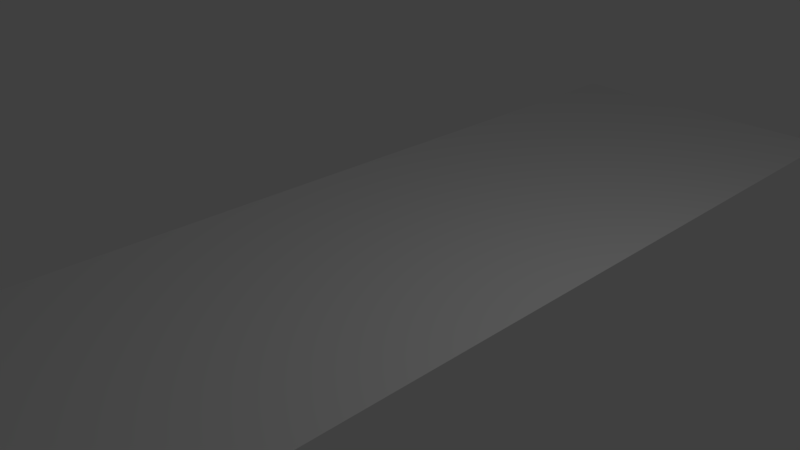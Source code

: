 # Source: bowling_0.0a.blend  (saved by Blender 2.78.0; exported with 4.5.12 LTS)
import bpy
from mathutils import Matrix  # noqa: F401  (used for matrix-valued properties, if any)

bpy.ops.wm.read_factory_settings(use_empty=True)
scene = bpy.context.scene
scene.name = 'Scene'

# ---- collections
col_collection_1 = bpy.data.collections.new('Collection 1'); scene.collection.children.link(col_collection_1)

# ---- world
world_world = bpy.data.worlds.new('World'); scene.world = world_world
world_world.color = (0.05088, 0.05088, 0.05088)
world_world.use_sun_shadow = False
world_world.sun_shadow_jitter_overblur = 0.0
world_world.cycles.sampling_method = 'MANUAL'

# ---- cameras
cam_camera = bpy.data.cameras.new('Camera')
cam_camera.clip_end = 100.0
cam_camera.lens = 35.0
cam_camera.sensor_width = 32.0
cam_camera.sensor_height = 18.0
cam_camera.ortho_scale = 7.314
cam_camera.dof.focus_distance = 0.0
cam_camera.dof.aperture_fstop = 128.0

# ---- lights
light_lamp = bpy.data.lights.new('Lamp', 'POINT')
light_lamp.transmission_factor = 0.0
light_lamp.cutoff_distance = 30.0
light_lamp.energy = 100.0
light_lamp.shadow_buffer_clip_start = 1.001
light_lamp.shadow_soft_size = 0.1
light_lamp.shadow_maximum_resolution = 0.006
light_lamp.use_absolute_resolution = True

# ---- meshes
me_plane = bpy.data.meshes.new('Plane')
me_plane.from_pydata([(-1.0, -1.0, 0.0), (1.0, -1.0, 0.0), (-1.0, 1.0, 0.0), (1.0, 1.0, 0.0)], [], [(0, 1, 3, 2)])
me_plane.use_remesh_preserve_volume = False
me_plane.use_remesh_preserve_attributes = False
me_plane.use_mirror_vertex_groups = False
me_plane.update()

# ---- objects
ob_plane = bpy.data.objects.new('Plane', me_plane)
ob_lamp = bpy.data.objects.new('Lamp', light_lamp)
ob_camera = bpy.data.objects.new('Camera', cam_camera)

# ---- transforms, parenting, visibility, modifiers, constraints
ob_plane.location = (0.0, 0.0, 0.0)
ob_plane.scale = (2.334, 8.128, 1.0)
ob_plane.lineart.crease_threshold = 0.0
ob_lamp.location = (4.076, 1.005, 5.904)
ob_lamp.rotation_euler = (0.6503, 0.05522, 1.866)
ob_lamp.lock_rotations_4d = False
ob_lamp.empty_display_type = 'ARROWS'
ob_lamp.color = (0.0, 0.0, 0.0, 0.0)
ob_lamp.lineart.crease_threshold = 0.0
ob_camera.location = (7.481, -6.508, 5.344)
ob_camera.rotation_euler = (1.109, 0.0, 0.8149)
ob_camera.lock_rotations_4d = False
ob_camera.empty_display_type = 'ARROWS'
ob_camera.color = (0.0, 0.0, 0.0, 0.0)
ob_camera.display_type = 'WIRE'
ob_camera.lineart.crease_threshold = 0.0

# ---- collection membership
col_collection_1.objects.link(ob_plane)
col_collection_1.objects.link(ob_lamp)
col_collection_1.objects.link(ob_camera)

# ---- scene / render settings (as saved in the file)
scene.camera = ob_camera
scene.frame_start = 1; scene.frame_end = 250; scene.frame_set(1)
scene.render.engine = 'BLENDER_EEVEE_NEXT'
scene.render.resolution_percentage = 50
scene.render.dither_intensity = 0.0
scene.cycles.use_denoising = False
scene.cycles.samples = 128
scene.cycles.sampling_pattern = 'TABULATED_SOBOL'
scene.cycles.light_sampling_threshold = 0.0
scene.cycles.use_adaptive_sampling = False
scene.cycles.use_light_tree = False
scene.cycles.blur_glossy = 0.0
scene.cycles.sample_clamp_indirect = 0.0
scene.view_settings.view_transform = 'Standard'
bpy.context.view_layer.update()
